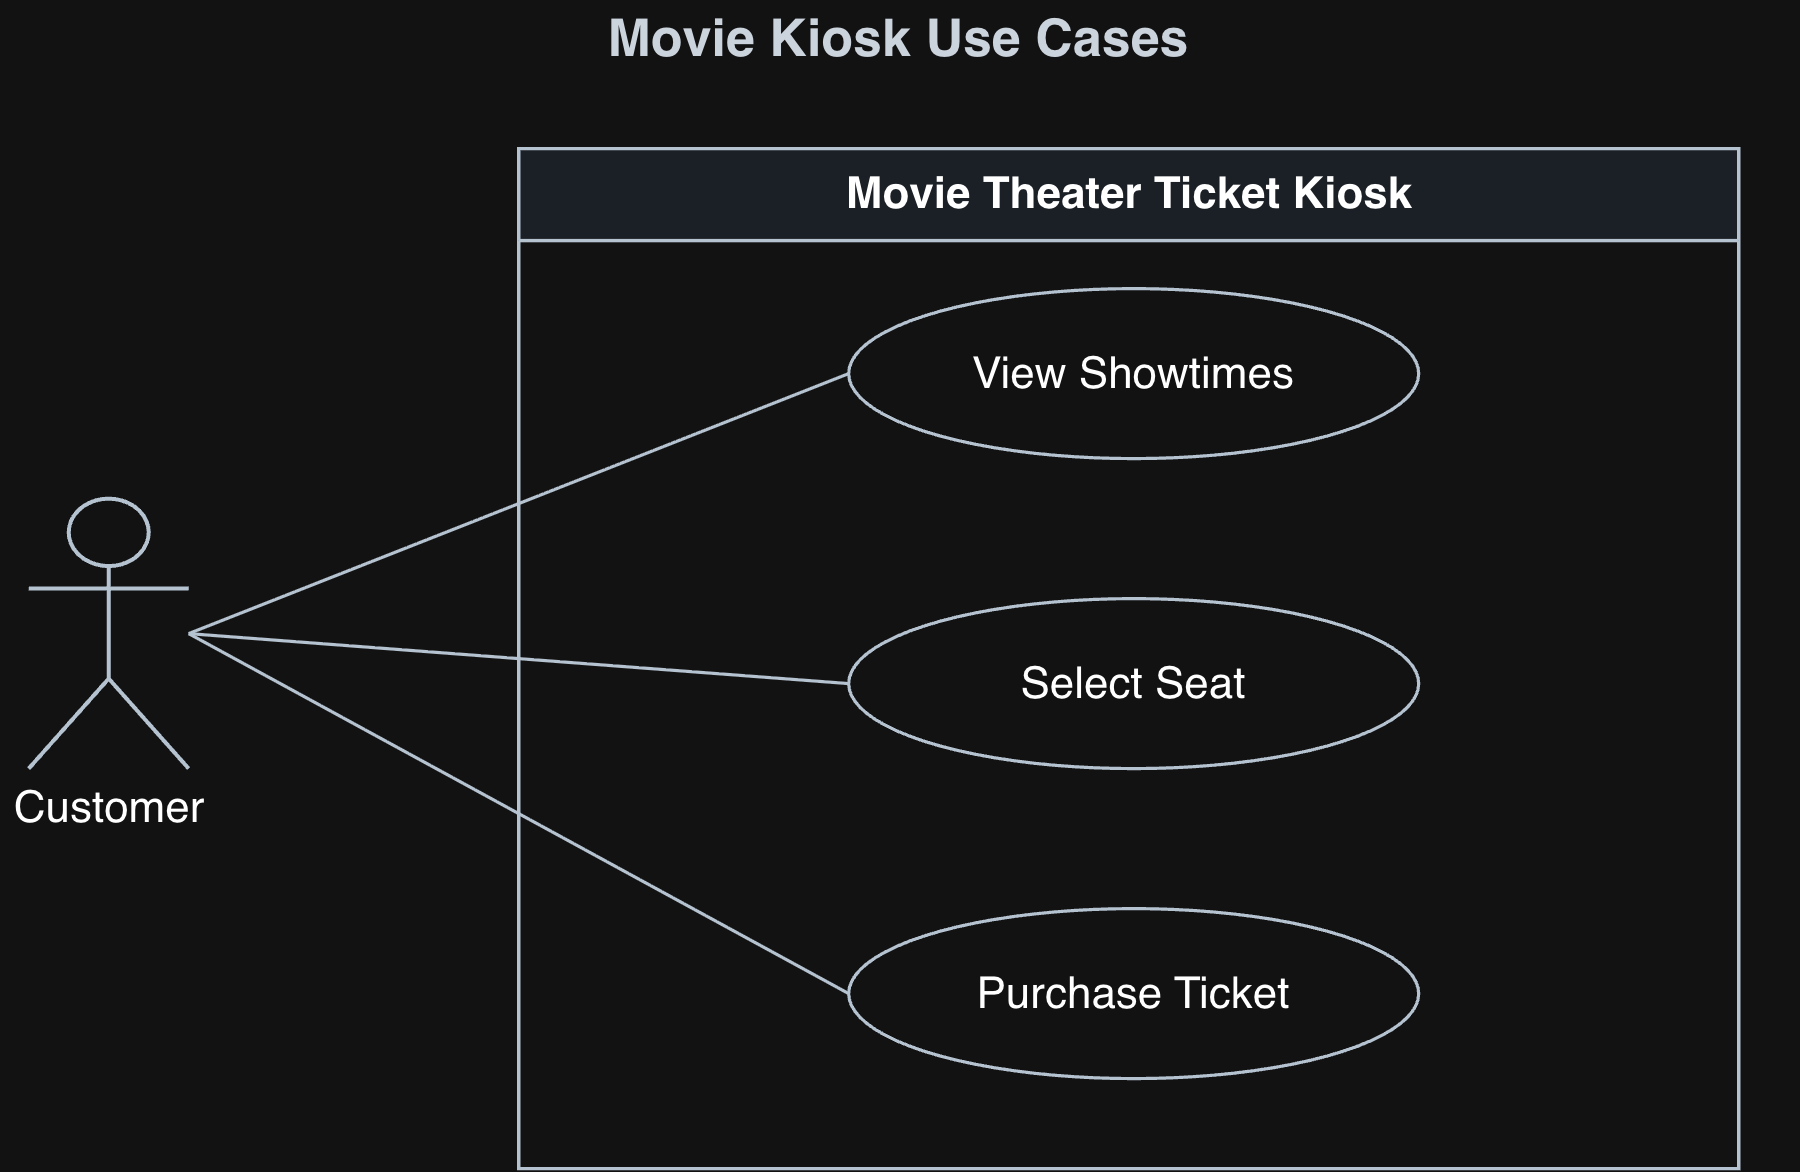

The diagram above was exported from draw.io. Its source (the exported page's mxGraphModel, read from the mxfile embedded in the PNG):
<mxGraphModel dx="1192" dy="649" grid="1" gridSize="10" guides="1" tooltips="1" connect="1" arrows="1" fold="1" page="0" pageScale="1" pageWidth="850" pageHeight="1100" math="0" shadow="0">
  <root>
    <mxCell id="0" />
    <mxCell id="1" parent="0" />
    <mxCell id="c2" parent="1" style="text;html=1;align=center;verticalAlign=middle;whiteSpace=wrap;rounded=0;strokeColor=none;fillColor=none;fontFamily=Helvetica;fontSize=26;fontColor=#17212B;fontStyle=1;" value="Movie Kiosk Use Cases" vertex="1">
      <mxGeometry height="40" width="900" x="90" y="15" as="geometry" />
    </mxCell>
    <mxCell id="system" parent="1" style="swimlane;html=1;startSize=46;rounded=0;collapsible=0;fontFamily=Helvetica;fontSize=22;fontStyle=1;fillColor=#EAF0F7;swimlaneFillColor=#FFFFFF;strokeColor=#283747;strokeWidth=1.7;" value="Movie Theater Ticket Kiosk" vertex="1">
      <mxGeometry height="510" width="610" x="350" y="90" as="geometry" />
    </mxCell>
    <mxCell id="customer" parent="1" style="shape=umlActor;verticalLabelPosition=bottom;verticalAlign=top;html=1;outlineConnect=0;fontFamily=Helvetica;fontSize=22;strokeColor=#283747;strokeWidth=2;" value="Customer" vertex="1">
      <mxGeometry height="135" width="80" x="105" y="265" as="geometry" />
    </mxCell>
    <mxCell id="view" parent="1" style="ellipse;html=1;whiteSpace=wrap;fontFamily=Helvetica;fontSize=22;fillColor=#FFFFFF;strokeColor=#283747;strokeWidth=1.6;" value="View Showtimes" vertex="1">
      <mxGeometry height="85" width="285" x="515" y="160" as="geometry" />
    </mxCell>
    <mxCell id="e6" edge="1" parent="1" source="customer" style="edgeStyle=orthogonalEdgeStyle;rounded=0;html=1;endArrow=none;fontSize=16;fontFamily=Helvetica;strokeWidth=1.6;strokeColor=#283747;labelBackgroundColor=#FFFFFF;edgeStyle=none;exitX=1;exitY=0.5;entryX=0;entryY=0.5;" target="view" value="">
      <mxGeometry relative="1" as="geometry" />
    </mxCell>
    <mxCell id="select" parent="1" style="ellipse;html=1;whiteSpace=wrap;fontFamily=Helvetica;fontSize=22;fillColor=#FFFFFF;strokeColor=#283747;strokeWidth=1.6;" value="Select Seat" vertex="1">
      <mxGeometry height="85" width="285" x="515" y="315" as="geometry" />
    </mxCell>
    <mxCell id="e8" edge="1" parent="1" source="customer" style="edgeStyle=orthogonalEdgeStyle;rounded=0;html=1;endArrow=none;fontSize=16;fontFamily=Helvetica;strokeWidth=1.6;strokeColor=#283747;labelBackgroundColor=#FFFFFF;edgeStyle=none;exitX=1;exitY=0.5;entryX=0;entryY=0.5;" target="select" value="">
      <mxGeometry relative="1" as="geometry" />
    </mxCell>
    <mxCell id="purchase" parent="1" style="ellipse;html=1;whiteSpace=wrap;fontFamily=Helvetica;fontSize=22;fillColor=#FFFFFF;strokeColor=#283747;strokeWidth=1.6;" value="Purchase Ticket" vertex="1">
      <mxGeometry height="85" width="285" x="515" y="470" as="geometry" />
    </mxCell>
    <mxCell id="e10" edge="1" parent="1" source="customer" style="edgeStyle=orthogonalEdgeStyle;rounded=0;html=1;endArrow=none;fontSize=16;fontFamily=Helvetica;strokeWidth=1.6;strokeColor=#283747;labelBackgroundColor=#FFFFFF;edgeStyle=none;exitX=1;exitY=0.5;entryX=0;entryY=0.5;" target="purchase" value="">
      <mxGeometry relative="1" as="geometry" />
    </mxCell>
  </root>
</mxGraphModel>